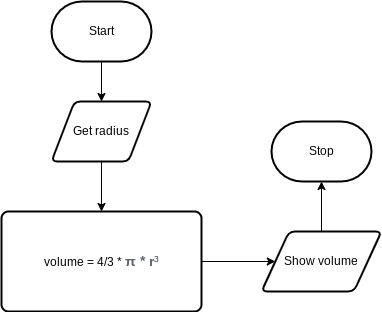

The diagram above was exported from draw.io. Its source (the exported page's mxGraphModel, read from the mxfile embedded in the PNG):
<mxGraphModel dx="954" dy="757" grid="1" gridSize="10" guides="1" tooltips="1" connect="1" arrows="1" fold="1" page="1" pageScale="1" pageWidth="827" pageHeight="1169" math="0" shadow="0">
  <root>
    <mxCell id="0" />
    <mxCell id="1" parent="0" />
    <mxCell id="7" style="edgeStyle=none;html=1;entryX=0.5;entryY=0;entryDx=0;entryDy=0;" edge="1" parent="1" source="2" target="3">
      <mxGeometry relative="1" as="geometry" />
    </mxCell>
    <mxCell id="2" value="Start" style="strokeWidth=2;html=1;shape=mxgraph.flowchart.terminator;whiteSpace=wrap;" vertex="1" parent="1">
      <mxGeometry x="210" y="80" width="100" height="60" as="geometry" />
    </mxCell>
    <mxCell id="8" style="edgeStyle=none;html=1;entryX=0.5;entryY=0;entryDx=0;entryDy=0;" edge="1" parent="1" source="3" target="4">
      <mxGeometry relative="1" as="geometry" />
    </mxCell>
    <mxCell id="3" value="Get radius" style="shape=parallelogram;html=1;strokeWidth=2;perimeter=parallelogramPerimeter;whiteSpace=wrap;rounded=1;arcSize=12;size=0.23;" vertex="1" parent="1">
      <mxGeometry x="210" y="180" width="100" height="60" as="geometry" />
    </mxCell>
    <mxCell id="9" style="edgeStyle=none;html=1;entryX=0;entryY=0.5;entryDx=0;entryDy=0;" edge="1" parent="1" source="4" target="5">
      <mxGeometry relative="1" as="geometry" />
    </mxCell>
    <mxCell id="4" value="volume = 4/3 *&amp;nbsp;&lt;span style=&quot;font-weight: bold ; color: rgb(95 , 99 , 104) ; font-family: &amp;#34;arial&amp;#34; , sans-serif ; font-size: 14px ; text-align: left ; background-color: rgb(255 , 255 , 255)&quot;&gt;π * r&lt;/span&gt;&lt;span style=&quot;color: rgb(77 , 81 , 86) ; font-family: &amp;#34;arial&amp;#34; , sans-serif ; font-size: 14px ; text-align: left ; background-color: rgb(255 , 255 , 255)&quot;&gt;³&lt;/span&gt;" style="rounded=1;whiteSpace=wrap;html=1;absoluteArcSize=1;arcSize=14;strokeWidth=2;" vertex="1" parent="1">
      <mxGeometry x="160" y="290" width="200" height="100" as="geometry" />
    </mxCell>
    <mxCell id="12" style="edgeStyle=none;html=1;entryX=0.5;entryY=1;entryDx=0;entryDy=0;entryPerimeter=0;" edge="1" parent="1" source="5" target="6">
      <mxGeometry relative="1" as="geometry" />
    </mxCell>
    <mxCell id="5" value="Show volume" style="shape=parallelogram;html=1;strokeWidth=2;perimeter=parallelogramPerimeter;whiteSpace=wrap;rounded=1;arcSize=12;size=0.23;" vertex="1" parent="1">
      <mxGeometry x="420" y="310" width="120" height="60" as="geometry" />
    </mxCell>
    <mxCell id="6" value="Stop" style="strokeWidth=2;html=1;shape=mxgraph.flowchart.terminator;whiteSpace=wrap;" vertex="1" parent="1">
      <mxGeometry x="430" y="200" width="100" height="60" as="geometry" />
    </mxCell>
  </root>
</mxGraphModel>